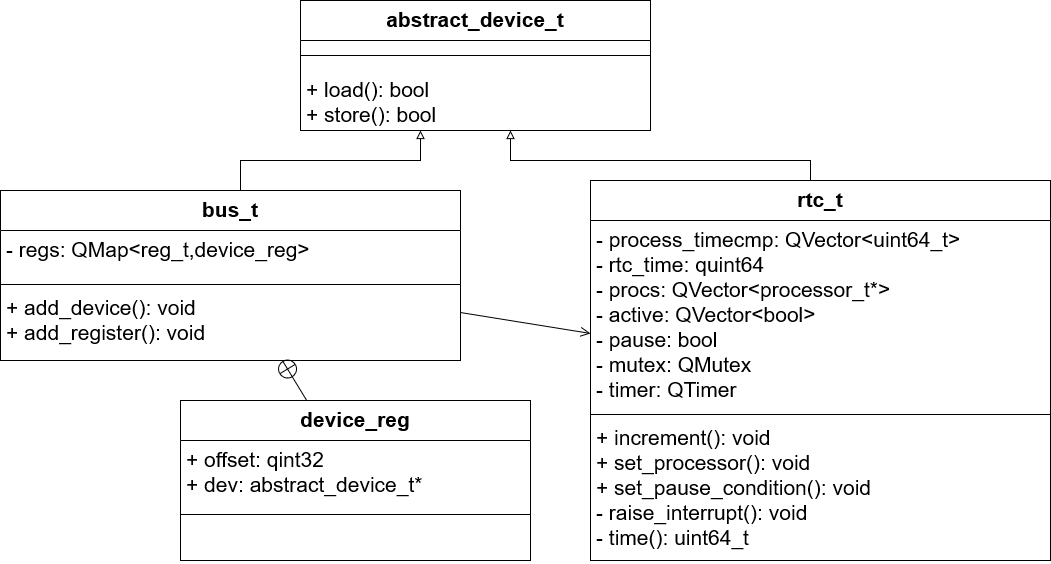

The diagram above was exported from draw.io. Its source (the exported page's mxGraphModel, read from the mxfile embedded in the PNG):
<mxGraphModel dx="1422" dy="752" grid="1" gridSize="10" guides="1" tooltips="1" connect="1" arrows="1" fold="1" page="1" pageScale="1" pageWidth="827" pageHeight="1169" math="0" shadow="0">
  <root>
    <mxCell id="0" />
    <mxCell id="1" parent="0" />
    <mxCell id="QkL1kj6d_qd7yv-vzt0g-1" value="bus_t" style="swimlane;fontStyle=1;align=center;verticalAlign=top;childLayout=stackLayout;horizontal=1;startSize=40;horizontalStack=0;resizeParent=1;resizeParentMax=0;resizeLast=0;collapsible=1;marginBottom=0;fontSize=21;" parent="1" vertex="1">
      <mxGeometry x="50" y="230" width="460" height="170" as="geometry" />
    </mxCell>
    <mxCell id="QkL1kj6d_qd7yv-vzt0g-2" value="- regs: QMap&lt;reg_t,device_reg&gt;" style="text;strokeColor=none;fillColor=none;align=left;verticalAlign=top;spacingLeft=4;spacingRight=4;overflow=hidden;rotatable=0;points=[[0,0.5],[1,0.5]];portConstraint=eastwest;fontSize=21;" parent="QkL1kj6d_qd7yv-vzt0g-1" vertex="1">
      <mxGeometry y="40" width="460" height="50" as="geometry" />
    </mxCell>
    <mxCell id="QkL1kj6d_qd7yv-vzt0g-3" value="" style="line;strokeWidth=1;fillColor=none;align=left;verticalAlign=middle;spacingTop=-1;spacingLeft=3;spacingRight=3;rotatable=0;labelPosition=right;points=[];portConstraint=eastwest;fontSize=21;" parent="QkL1kj6d_qd7yv-vzt0g-1" vertex="1">
      <mxGeometry y="90" width="460" height="8" as="geometry" />
    </mxCell>
    <mxCell id="QkL1kj6d_qd7yv-vzt0g-4" value="+ add_device(): void&#10;+ add_register(): void&#10;" style="text;strokeColor=none;fillColor=none;align=left;verticalAlign=top;spacingLeft=4;spacingRight=4;overflow=hidden;rotatable=0;points=[[0,0.5],[1,0.5]];portConstraint=eastwest;fontSize=21;" parent="QkL1kj6d_qd7yv-vzt0g-1" vertex="1">
      <mxGeometry y="98" width="460" height="72" as="geometry" />
    </mxCell>
    <mxCell id="QkL1kj6d_qd7yv-vzt0g-29" style="edgeStyle=orthogonalEdgeStyle;rounded=0;orthogonalLoop=1;jettySize=auto;html=1;endArrow=block;endFill=0;" parent="1" source="QkL1kj6d_qd7yv-vzt0g-5" target="QkL1kj6d_qd7yv-vzt0g-12" edge="1">
      <mxGeometry relative="1" as="geometry">
        <Array as="points">
          <mxPoint x="860" y="200" />
          <mxPoint x="560" y="200" />
        </Array>
      </mxGeometry>
    </mxCell>
    <mxCell id="QkL1kj6d_qd7yv-vzt0g-5" value="rtc_t" style="swimlane;fontStyle=1;align=center;verticalAlign=top;childLayout=stackLayout;horizontal=1;startSize=40;horizontalStack=0;resizeParent=1;resizeParentMax=0;resizeLast=0;collapsible=1;marginBottom=0;fontSize=21;" parent="1" vertex="1">
      <mxGeometry x="640" y="220" width="460" height="380" as="geometry" />
    </mxCell>
    <mxCell id="QkL1kj6d_qd7yv-vzt0g-6" value="- process_timecmp: QVector&lt;uint64_t&gt;&#10;- rtc_time: quint64&#10;- procs: QVector&lt;processor_t*&gt;&#10;- active: QVector&lt;bool&gt;&#10;- pause: bool&#10;- mutex: QMutex&#10;- timer: QTimer&#10;" style="text;strokeColor=none;fillColor=none;align=left;verticalAlign=top;spacingLeft=4;spacingRight=4;overflow=hidden;rotatable=0;points=[[0,0.5],[1,0.5]];portConstraint=eastwest;fontSize=21;" parent="QkL1kj6d_qd7yv-vzt0g-5" vertex="1">
      <mxGeometry y="40" width="460" height="190" as="geometry" />
    </mxCell>
    <mxCell id="QkL1kj6d_qd7yv-vzt0g-7" value="" style="line;strokeWidth=1;fillColor=none;align=left;verticalAlign=middle;spacingTop=-1;spacingLeft=3;spacingRight=3;rotatable=0;labelPosition=right;points=[];portConstraint=eastwest;fontSize=21;" parent="QkL1kj6d_qd7yv-vzt0g-5" vertex="1">
      <mxGeometry y="230" width="460" height="8" as="geometry" />
    </mxCell>
    <mxCell id="QkL1kj6d_qd7yv-vzt0g-8" value="+ increment(): void&#10;+ set_processor(): void&#10;+ set_pause_condition(): void&#10;- raise_interrupt(): void&#10;- time(): uint64_t&#10;" style="text;strokeColor=none;fillColor=none;align=left;verticalAlign=top;spacingLeft=4;spacingRight=4;overflow=hidden;rotatable=0;points=[[0,0.5],[1,0.5]];portConstraint=eastwest;fontSize=21;" parent="QkL1kj6d_qd7yv-vzt0g-5" vertex="1">
      <mxGeometry y="238" width="460" height="142" as="geometry" />
    </mxCell>
    <mxCell id="QkL1kj6d_qd7yv-vzt0g-9" value="abstract_device_t" style="swimlane;fontStyle=1;align=center;verticalAlign=top;childLayout=stackLayout;horizontal=1;startSize=40;horizontalStack=0;resizeParent=1;resizeParentMax=0;resizeLast=0;collapsible=1;marginBottom=0;fontSize=21;" parent="1" vertex="1">
      <mxGeometry x="350" y="40" width="350" height="130" as="geometry" />
    </mxCell>
    <mxCell id="QkL1kj6d_qd7yv-vzt0g-11" value="" style="line;strokeWidth=1;fillColor=none;align=left;verticalAlign=middle;spacingTop=-1;spacingLeft=3;spacingRight=3;rotatable=0;labelPosition=right;points=[];portConstraint=eastwest;fontSize=21;" parent="QkL1kj6d_qd7yv-vzt0g-9" vertex="1">
      <mxGeometry y="40" width="350" height="30" as="geometry" />
    </mxCell>
    <mxCell id="QkL1kj6d_qd7yv-vzt0g-12" value="+ load(): bool&#10;+ store(): bool" style="text;strokeColor=none;fillColor=none;align=left;verticalAlign=top;spacingLeft=4;spacingRight=4;overflow=hidden;rotatable=0;points=[[0,0.5],[1,0.5]];portConstraint=eastwest;fontSize=21;" parent="QkL1kj6d_qd7yv-vzt0g-9" vertex="1">
      <mxGeometry y="70" width="350" height="60" as="geometry" />
    </mxCell>
    <mxCell id="QkL1kj6d_qd7yv-vzt0g-13" value="device_reg" style="swimlane;fontStyle=1;align=center;verticalAlign=top;childLayout=stackLayout;horizontal=1;startSize=40;horizontalStack=0;resizeParent=1;resizeParentMax=0;resizeLast=0;collapsible=1;marginBottom=0;fontSize=21;" parent="1" vertex="1">
      <mxGeometry x="230" y="440" width="350" height="160" as="geometry" />
    </mxCell>
    <mxCell id="QkL1kj6d_qd7yv-vzt0g-14" value="+ offset: qint32&#10;+ dev: abstract_device_t*&#10;" style="text;strokeColor=none;fillColor=none;align=left;verticalAlign=top;spacingLeft=4;spacingRight=4;overflow=hidden;rotatable=0;points=[[0,0.5],[1,0.5]];portConstraint=eastwest;fontSize=21;" parent="QkL1kj6d_qd7yv-vzt0g-13" vertex="1">
      <mxGeometry y="40" width="350" height="70" as="geometry" />
    </mxCell>
    <mxCell id="QkL1kj6d_qd7yv-vzt0g-15" value="" style="line;strokeWidth=1;fillColor=none;align=left;verticalAlign=middle;spacingTop=-1;spacingLeft=3;spacingRight=3;rotatable=0;labelPosition=right;points=[];portConstraint=eastwest;fontSize=21;" parent="QkL1kj6d_qd7yv-vzt0g-13" vertex="1">
      <mxGeometry y="110" width="350" height="8" as="geometry" />
    </mxCell>
    <mxCell id="QkL1kj6d_qd7yv-vzt0g-16" value="&#10;" style="text;strokeColor=none;fillColor=none;align=left;verticalAlign=top;spacingLeft=4;spacingRight=4;overflow=hidden;rotatable=0;points=[[0,0.5],[1,0.5]];portConstraint=eastwest;fontSize=21;" parent="QkL1kj6d_qd7yv-vzt0g-13" vertex="1">
      <mxGeometry y="118" width="350" height="42" as="geometry" />
    </mxCell>
    <mxCell id="QkL1kj6d_qd7yv-vzt0g-28" value="" style="endArrow=circlePlus;startArrow=none;endFill=0;startFill=0;endSize=8;html=1;labelBackgroundColor=none;rounded=0;" parent="1" source="QkL1kj6d_qd7yv-vzt0g-13" target="QkL1kj6d_qd7yv-vzt0g-1" edge="1">
      <mxGeometry width="160" relative="1" as="geometry">
        <mxPoint x="330" y="400" as="sourcePoint" />
        <mxPoint x="490" y="400" as="targetPoint" />
      </mxGeometry>
    </mxCell>
    <mxCell id="QkL1kj6d_qd7yv-vzt0g-31" value="" style="endArrow=open;startArrow=none;endFill=0;startFill=0;endSize=8;html=1;verticalAlign=bottom;labelBackgroundColor=none;strokeWidth=1;rounded=0;" parent="1" source="QkL1kj6d_qd7yv-vzt0g-1" target="QkL1kj6d_qd7yv-vzt0g-5" edge="1">
      <mxGeometry width="160" relative="1" as="geometry">
        <mxPoint x="360" y="400" as="sourcePoint" />
        <mxPoint x="520" y="400" as="targetPoint" />
      </mxGeometry>
    </mxCell>
    <mxCell id="DeHsxWSoZJeMQB8SFPTd-2" style="edgeStyle=orthogonalEdgeStyle;rounded=0;orthogonalLoop=1;jettySize=auto;html=1;endArrow=block;endFill=0;" edge="1" parent="1" source="QkL1kj6d_qd7yv-vzt0g-1" target="QkL1kj6d_qd7yv-vzt0g-9">
      <mxGeometry relative="1" as="geometry">
        <Array as="points">
          <mxPoint x="290" y="200" />
          <mxPoint x="470" y="200" />
        </Array>
        <mxPoint x="870" y="230" as="sourcePoint" />
        <mxPoint x="570" y="180" as="targetPoint" />
      </mxGeometry>
    </mxCell>
  </root>
</mxGraphModel>